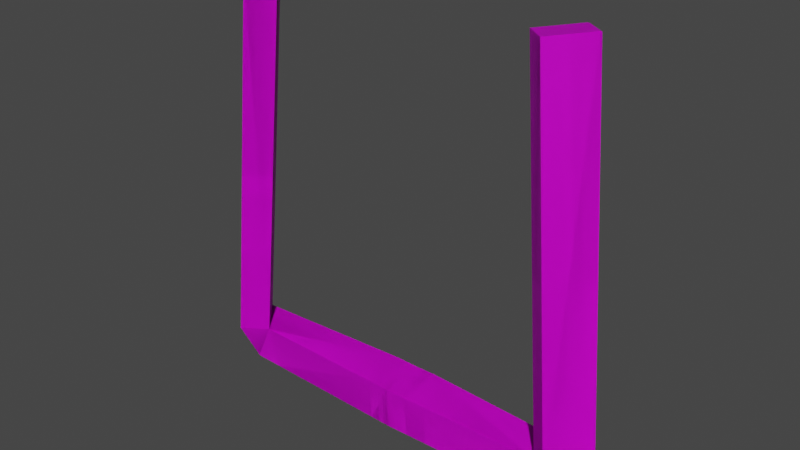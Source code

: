 # Source: untitled.blend  (saved by Blender 2.92.15; exported with 4.5.12 LTS)
import bpy
from mathutils import Matrix  # noqa: F401  (used for matrix-valued properties, if any)

bpy.ops.wm.read_factory_settings(use_empty=True)
scene = bpy.context.scene
scene.name = 'Scene'

# ---- collections
col_collection = bpy.data.collections.new('Collection'); scene.collection.children.link(col_collection)

# ---- images (referenced by path relative to the original .blend; pixels are not part of the script)
import os
ASSET_DIR = os.environ.get("B2B_ASSET_DIR", "")  # directory of the original .blend (textures are referenced by path, not embedded)
HERE = os.path.dirname(os.path.abspath(__file__))  # packed textures are extracted next to this script under _unpacked/

def load_image(name, relpath, width, height, colorspace="sRGB"):
    """Load a texture the original file referenced (path relative to the .blend, or extracted next to this script)."""
    p = next((c for c in (os.path.join(HERE, relpath), os.path.join(ASSET_DIR, relpath)) if relpath and os.path.exists(c)), "")
    if p:
        img = bpy.data.images.load(p, check_existing=True)
        img.name = name
    else:  # same state as the original file: an image datablock whose file is absent (Cycles renders it pink)
        img = bpy.data.images.new(name, width, height)
        img.source = "FILE"
        img.filepath = "//" + (relpath or name)
    img.colorspace_settings.name = colorspace
    return img
img_imphenziapalette01_png = load_image('ImphenziaPalette01.png', 'ImphenziaPalette01.png', 1024, 1024, 'sRGB')

# ---- materials (node trees are filled in below, after node groups)
mat_material = bpy.data.materials.new('Material')
mat_material.alpha_threshold = 0.0
mat_material.use_transparent_shadow = False
mat_material.line_color = (0.0, 0.0, 0.0, 1.0)

# ---- material node trees
mat_material.use_nodes = True; mat_material.node_tree.nodes.clear()
_N = mat_material.node_tree.nodes; _L = mat_material.node_tree.links
n0 = _N.new('ShaderNodeOutputMaterial'); n0.name = 'Material Output'; n0.location = (300, 300)
n1 = _N.new('ShaderNodeBsdfPrincipled'); n1.name = 'Principled BSDF'; n1.location = (10, 300)
n1.distribution = 'GGX'
n1.subsurface_method = 'BURLEY'
n1.inputs[2].default_value = 0.4
n1.inputs[3].default_value = 1.45
n1.inputs[27].default_value = (0.0, 0.0, 0.0, 1.0)
n1.inputs[28].default_value = 1.0
n2 = _N.new('ShaderNodeTexImage'); n2.name = 'Image Texture'; n2.location = (-412, 180)
n2.image = img_imphenziapalette01_png
n2.interpolation = 'Closest'
_L.new(n1.outputs[0], n0.inputs[0])
_L.new(n2.outputs[0], n1.inputs[0])
n0.is_active_output = True

# ---- world
world_world = bpy.data.worlds.new('World'); scene.world = world_world
world_world.use_nodes = True; world_world.node_tree.nodes.clear()
_N = world_world.node_tree.nodes; _L = world_world.node_tree.links
n0 = _N.new('ShaderNodeOutputWorld'); n0.name = 'World Output'; n0.location = (300, 300)
n1 = _N.new('ShaderNodeBackground'); n1.name = 'Background'; n1.location = (10, 300)
n1.inputs[0].default_value = (0.05088, 0.05088, 0.05088, 1.0)
_L.new(n1.outputs[0], n0.inputs[0])
n0.is_active_output = True
world_world.color = (0.05088, 0.05088, 0.05088)
world_world.use_sun_shadow = False
world_world.sun_shadow_jitter_overblur = 0.0

# ---- meshes
me_cube = bpy.data.meshes.new('Cube')
me_cube.from_pydata([(8.401, -0.4235, -1.059), (8.327, 1.57, -0.9221), (0.9459, 1.291, -0.8599), (1.02, -0.7032, -0.9964), (9.704, 0.007803, 1.117), (8.387, -1.496, 1.029), (0.9679, 1.155, 1.135), (1.042, -0.8389, 0.9989), (0.04301, -0.8768, 1.007), (-0.05332, 1.253, -0.8515), (-0.03139, 1.117, 1.144), (0.02108, -0.741, -0.988), (7.011, 1.521, -0.911), (7.085, -0.4734, -1.047), (8.718, 0.8761, 1.017), (7.402, -0.6274, 0.9293), (5.94, -0.3405, 17.93), (6.925, -1.209, 18.03), (8.241, 0.2947, 18.12), (7.256, 1.163, 18.02), (8.401, -0.4235, -1.059), (8.327, 1.57, -0.9221), (0.9459, 1.291, -0.8599), (1.02, -0.7032, -0.9964), (9.704, 0.007803, 1.117), (8.387, -1.496, 1.029), (0.9679, 1.155, 1.135), (1.042, -0.8389, 0.9989), (0.04301, -0.8768, 1.007), (-0.05332, 1.253, -0.8515), (-0.03139, 1.117, 1.144), (0.02108, -0.741, -0.988), (7.011, 1.521, -0.911), (7.085, -0.4734, -1.047), (8.718, 0.8761, 1.017), (7.402, -0.6274, 0.9293), (5.94, -0.3405, 17.93), (6.925, -1.209, 18.03), (8.241, 0.2947, 18.12), (7.256, 1.163, 18.02), (8.401, -0.4235, -1.059), (8.327, 1.57, -0.9221), (0.9459, 1.291, -0.8599), (1.02, -0.7032, -0.9964), (9.704, 0.007803, 1.117), (8.387, -1.496, 1.029), (0.9679, 1.155, 1.135), (1.042, -0.8389, 0.9989), (0.04301, -0.8768, 1.007), (-0.05332, 1.253, -0.8515), (-0.03139, 1.117, 1.144), (0.02108, -0.741, -0.988), (7.011, 1.521, -0.911), (7.085, -0.4734, -1.047), (8.718, 0.8761, 1.017), (7.402, -0.6274, 0.9293), (5.94, -0.3405, 17.93), (6.925, -1.209, 18.03), (8.241, 0.2947, 18.12), (7.256, 1.163, 18.02), (8.366, -0.4678, -1.042), (8.292, 1.526, -0.9057), (0.9108, 1.246, -0.8436), (0.9852, -0.7475, -0.98), (9.668, -0.03652, 1.133), (8.352, -1.54, 1.045), (0.9327, 1.111, 1.152), (1.007, -0.8832, 1.015), (0.007897, -0.9211, 1.024), (-0.08844, 1.209, -0.8351), (-0.0665, 1.073, 1.16), (-0.01404, -0.7854, -0.9716), (6.976, 1.476, -0.8946), (7.05, -0.5177, -1.031), (8.683, 0.8317, 1.034), (7.367, -0.6717, 0.9457), (5.905, -0.3848, 17.95), (6.89, -1.253, 18.05), (8.206, 0.2504, 18.14), (7.221, 1.119, 18.04), (8.401, -0.4235, -1.059), (8.327, 1.57, -0.9221), (0.9459, 1.291, -0.8599), (1.02, -0.7032, -0.9964), (9.704, 0.007803, 1.117), (8.387, -1.496, 1.029), (0.9679, 1.155, 1.135), (1.042, -0.8389, 0.9989), (0.04301, -0.8768, 1.007), (-0.05332, 1.253, -0.8515), (-0.03139, 1.117, 1.144), (0.02108, -0.741, -0.988), (7.011, 1.521, -0.911), (7.085, -0.4734, -1.047), (8.718, 0.8761, 1.017), (7.402, -0.6274, 0.9293), (5.94, -0.3405, 17.93), (6.925, -1.209, 18.03), (8.241, 0.2947, 18.12), (7.256, 1.163, 18.02), (8.401, -0.4235, -1.059), (8.327, 1.57, -0.9221), (0.9459, 1.291, -0.8599), (1.02, -0.7032, -0.9964), (9.704, 0.007803, 1.117), (8.387, -1.496, 1.029), (0.9679, 1.155, 1.135), (1.042, -0.8389, 0.9989), (0.04301, -0.8768, 1.007), (-0.05332, 1.253, -0.8515), (-0.03139, 1.117, 1.144), (0.02108, -0.741, -0.988), (7.011, 1.521, -0.911), (7.085, -0.4734, -1.047), (8.718, 0.8761, 1.017), (7.402, -0.6274, 0.9293), (5.94, -0.3405, 17.93), (6.925, -1.209, 18.03), (8.241, 0.2947, 18.12), (7.256, 1.163, 18.02), (8.401, -0.4235, -1.059), (8.327, 1.57, -0.9221), (0.9459, 1.291, -0.8599), (1.02, -0.7032, -0.9964), (9.704, 0.007803, 1.117), (8.387, -1.496, 1.029), (0.9679, 1.155, 1.135), (1.042, -0.8389, 0.9989), (0.04301, -0.8768, 1.007), (-0.05332, 1.253, -0.8515), (-0.03139, 1.117, 1.144), (0.02108, -0.741, -0.988), (7.011, 1.521, -0.911), (7.085, -0.4734, -1.047), (8.718, 0.8761, 1.017), (7.402, -0.6274, 0.9293), (5.94, -0.3405, 17.93), (6.925, -1.209, 18.03), (8.241, 0.2947, 18.12), (7.256, 1.163, 18.02), (8.366, -0.4678, -1.042), (8.292, 1.526, -0.9057), (0.9108, 1.246, -0.8436), (0.9852, -0.7475, -0.98), (9.668, -0.03652, 1.133), (8.352, -1.54, 1.045), (0.9327, 1.111, 1.152), (1.007, -0.8832, 1.015), (0.007897, -0.9211, 1.024), (-0.08844, 1.209, -0.8351), (-0.0665, 1.073, 1.16), (-0.01404, -0.7854, -0.9716), (6.976, 1.476, -0.8946), (7.05, -0.5177, -1.031), (8.683, 0.8317, 1.034), (7.367, -0.6717, 0.9457), (5.905, -0.3848, 17.95), (6.89, -1.253, 18.05), (8.206, 0.2504, 18.14), (7.221, 1.119, 18.04)], [], [(9, 10, 6, 2), (5, 4, 18, 17), (7, 3, 13, 15), (8, 11, 3, 7), (11, 9, 2, 3), (13, 12, 1, 0), (12, 14, 4, 1), (15, 13, 0, 5), (7, 6, 10, 8), (0, 1, 4, 5), (2, 6, 14, 12), (3, 2, 12, 13), (6, 7, 15, 14), (19, 16, 17, 18), (4, 14, 19, 18), (15, 5, 17, 16), (14, 15, 16, 19), (29, 30, 26, 22), (25, 24, 38, 37), (27, 23, 33, 35), (28, 31, 23, 27), (31, 29, 22, 23), (33, 32, 21, 20), (32, 34, 24, 21), (35, 33, 20, 25), (27, 26, 30, 28), (20, 21, 24, 25), (23, 22, 32, 33), (26, 27, 35, 34), (39, 36, 37, 38), (24, 34, 39, 38), (35, 25, 37, 36), (34, 35, 36, 39), (49, 50, 46, 42), (45, 44, 58, 57), (47, 43, 53, 55), (48, 51, 43, 47), (51, 49, 42, 43), (53, 52, 41, 40), (52, 54, 44, 41), (55, 53, 40, 45), (47, 46, 50, 48), (40, 41, 44, 45), (43, 42, 52, 53), (46, 47, 55, 54), (59, 56, 57, 58), (44, 54, 59, 58), (55, 45, 57, 56), (54, 55, 56, 59), (69, 70, 66, 62), (65, 64, 78, 77), (67, 63, 73, 75), (68, 71, 63, 67), (71, 69, 62, 63), (73, 72, 61, 60), (72, 74, 64, 61), (75, 73, 60, 65), (67, 66, 70, 68), (60, 61, 64, 65), (63, 62, 72, 73), (66, 67, 75, 74), (79, 76, 77, 78), (64, 74, 79, 78), (75, 65, 77, 76), (74, 75, 76, 79), (89, 90, 86, 82), (85, 84, 98, 97), (87, 83, 93, 95), (88, 91, 83, 87), (91, 89, 82, 83), (93, 92, 81, 80), (92, 94, 84, 81), (95, 93, 80, 85), (87, 86, 90, 88), (80, 81, 84, 85), (82, 86, 94, 92), (83, 82, 92, 93), (86, 87, 95, 94), (99, 96, 97, 98), (84, 94, 99, 98), (95, 85, 97, 96), (94, 95, 96, 99), (109, 110, 106, 102), (105, 104, 118, 117), (107, 103, 113, 115), (108, 111, 103, 107), (111, 109, 102, 103), (113, 112, 101, 100), (112, 114, 104, 101), (115, 113, 100, 105), (107, 106, 110, 108), (100, 101, 104, 105), (103, 102, 112, 113), (106, 107, 115, 114), (119, 116, 117, 118), (104, 114, 119, 118), (115, 105, 117, 116), (114, 115, 116, 119), (129, 130, 126, 122), (125, 124, 138, 137), (127, 123, 133, 135), (128, 131, 123, 127), (131, 129, 122, 123), (133, 132, 121, 120), (132, 134, 124, 121), (135, 133, 120, 125), (127, 126, 130, 128), (120, 121, 124, 125), (123, 122, 132, 133), (126, 127, 135, 134), (139, 136, 137, 138), (124, 134, 139, 138), (135, 125, 137, 136), (134, 135, 136, 139), (149, 150, 146, 142), (145, 144, 158, 157), (147, 143, 153, 155), (148, 151, 143, 147), (151, 149, 142, 143), (153, 152, 141, 140), (152, 154, 144, 141), (155, 153, 140, 145), (147, 146, 150, 148), (140, 141, 144, 145), (143, 142, 152, 153), (146, 147, 155, 154), (159, 156, 157, 158), (144, 154, 159, 158), (155, 145, 157, 156), (154, 155, 156, 159)])
_uv = me_cube.uv_layers.new(name='UVMap')
_uv.uv.foreach_set('vector', [0.4209, 0.2954, 0.4209, 0.2954, 0.4209, 0.2954, 0.4209, 0.2954, 0.4209, 0.2954, 0.4209, 0.2954, 0.4209, 0.2954, 0.4209, 0.2954, 0.4209, 0.2954, 0.4209, 0.2954, 0.4209, 0.2954, 0.4209, 0.2954, 0.4209, 0.2954, 0.4209, 0.2954, 0.4209, 0.2954, 0.4209, 0.2954, 0.4209, 0.2954, 0.4209, 0.2954, 0.4209, 0.2954, 0.4209, 0.2954, 0.4209, 0.2954, 0.4209, 0.2954, 0.4209, 0.2954, 0.4209, 0.2954, 0.4209, 0.2954, 0.4209, 0.2954, 0.4209, 0.2954, 0.4209, 0.2954, 0.4209, 0.2954, 0.4209, 0.2954, 0.4209, 0.2954, 0.4209, 0.2954, 0.4209, 0.2954, 0.4209, 0.2954, 0.4209, 0.2954, 0.4209, 0.2954, 0.4209, 0.2954, 0.4209, 0.2954, 0.4209, 0.2954, 0.4209, 0.2954, 0.4209, 0.2954, 0.4209, 0.2954, 0.4209, 0.2954, 0.4209, 0.2954, 0.4209, 0.2954, 0.4209, 0.2954, 0.4209, 0.2954, 0.4209, 0.2954, 0.4209, 0.2954, 0.4209, 0.2954, 0.4209, 0.2954, 0.4209, 0.2954, 0.4209, 0.2954, 0.4209, 0.2954, 0.4209, 0.2954, 0.4209, 0.2954, 0.4209, 0.2954, 0.4209, 0.2954, 0.4209, 0.2954, 0.4209, 0.2954, 0.4209, 0.2954, 0.4209, 0.2954, 0.4209, 0.2954, 0.4209, 0.2954, 0.4209, 0.2954, 0.4209, 0.2954, 0.4209, 0.2954, 0.4209, 0.2954, 0.4209, 0.2954, 0.4209, 0.2954, 0.4209, 0.2954, 0.4209, 0.2954, 0.4209, 0.2954, 0.4209, 0.2954, 0.4209, 0.2954, 0.4209, 0.2954, 0.4209, 0.2954, 0.4209, 0.2954, 0.4209, 0.2954, 0.4209, 0.2954, 0.4209, 0.2954, 0.4209, 0.2954, 0.4209, 0.2954, 0.4209, 0.2954, 0.4209, 0.2954, 0.4209, 0.2954, 0.4209, 0.2954, 0.4209, 0.2954, 0.4209, 0.2954, 0.4209, 0.2954, 0.4209, 0.2954, 0.4209, 0.2954, 0.4209, 0.2954, 0.4209, 0.2954, 0.4209, 0.2954, 0.4209, 0.2954, 0.4209, 0.2954, 0.4209, 0.2954, 0.4209, 0.2954, 0.4209, 0.2954, 0.4209, 0.2954, 0.4209, 0.2954, 0.4209, 0.2954, 0.4209, 0.2954, 0.4209, 0.2954, 0.4209, 0.2954, 0.4209, 0.2954, 0.4209, 0.2954, 0.4209, 0.2954, 0.4209, 0.2954, 0.4209, 0.2954, 0.4209, 0.2954, 0.4209, 0.2954, 0.4209, 0.2954, 0.4209, 0.2954, 0.4209, 0.2954, 0.4209, 0.2954, 0.4209, 0.2954, 0.4209, 0.2954, 0.4209, 0.2954, 0.4209, 0.2954, 0.4209, 0.2954, 0.4209, 0.2954, 0.4209, 0.2954, 0.4209, 0.2954, 0.4209, 0.2954, 0.4209, 0.2954, 0.4209, 0.2954, 0.4209, 0.2954, 0.4209, 0.2954, 0.4209, 0.2954, 0.4209, 0.2954, 0.4209, 0.2954, 0.4209, 0.2954, 0.4209, 0.2954, 0.4209, 0.2954, 0.4209, 0.2954, 0.4209, 0.2954, 0.4209, 0.2954, 0.4209, 0.2954, 0.4209, 0.2954, 0.4209, 0.2954, 0.4209, 0.2954, 0.4209, 0.2954, 0.4209, 0.2954, 0.4209, 0.2954, 0.4209, 0.2954, 0.4209, 0.2954, 0.4209, 0.2954, 0.4209, 0.2954, 0.4209, 0.2954, 0.4209, 0.2954, 0.4209, 0.2954, 0.4209, 0.2954, 0.4209, 0.2954, 0.4209, 0.2954, 0.4209, 0.2954, 0.4209, 0.2954, 0.4209, 0.2954, 0.4209, 0.2954, 0.4209, 0.2954, 0.4209, 0.2954, 0.4209, 0.2954, 0.4209, 0.2954, 0.4209, 0.2954, 0.4209, 0.2954, 0.4209, 0.2954, 0.4209, 0.2954, 0.4209, 0.2954, 0.4209, 0.2954, 0.4209, 0.2954, 0.4209, 0.2954, 0.4209, 0.2954, 0.4209, 0.2954, 0.4209, 0.2954, 0.4209, 0.2954, 0.4209, 0.2954, 0.4209, 0.2954, 0.4209, 0.2954, 0.4209, 0.2954, 0.4209, 0.2954, 0.4209, 0.2954, 0.4209, 0.2954, 0.4209, 0.2954, 0.4209, 0.2954, 0.4209, 0.2954, 0.4209, 0.2954, 0.4209, 0.2954, 0.4209, 0.2954, 0.4209, 0.2954, 0.4209, 0.2954, 0.4209, 0.2954, 0.4209, 0.2954, 0.4209, 0.2954, 0.4209, 0.2954, 0.4209, 0.2954, 0.4209, 0.2954, 0.4209, 0.2954, 0.4209, 0.2954, 0.4209, 0.2954, 0.4209, 0.2954, 0.4209, 0.2954, 0.4209, 0.2954, 0.4209, 0.2954, 0.4209, 0.2954, 0.4209, 0.2954, 0.4209, 0.2954, 0.4209, 0.2954, 0.4209, 0.2954, 0.4209, 0.2954, 0.4209, 0.2954, 0.4209, 0.2954, 0.4209, 0.2954, 0.4209, 0.2954, 0.4209, 0.2954, 0.4209, 0.2954, 0.4209, 0.2954, 0.4209, 0.2954, 0.4209, 0.2954, 0.4209, 0.2954, 0.4209, 0.2954, 0.4209, 0.2954, 0.4209, 0.2954, 0.4209, 0.2954, 0.4209, 0.2954, 0.4209, 0.2954, 0.4209, 0.2954, 0.4209, 0.2954, 0.4209, 0.2954, 0.4209, 0.2954, 0.4209, 0.2954, 0.4209, 0.2954, 0.4209, 0.2954, 0.4209, 0.2954, 0.4209, 0.2954, 0.4209, 0.2954, 0.4209, 0.2954, 0.4209, 0.2954, 0.4209, 0.2954, 0.4209, 0.2954, 0.4209, 0.2954, 0.4209, 0.2954, 0.4209, 0.2954, 0.4209, 0.2954, 0.4209, 0.2954, 0.4209, 0.2954, 0.4209, 0.2954, 0.4209, 0.2954, 0.4209, 0.2954, 0.4209, 0.2954, 0.4209, 0.2954, 0.4209, 0.2954, 0.4209, 0.2954, 0.4209, 0.2954, 0.4209, 0.2954, 0.4209, 0.2954, 0.4209, 0.2954, 0.4209, 0.2954, 0.4209, 0.2954, 0.4209, 0.2954, 0.4209, 0.2954, 0.4209, 0.2954, 0.4209, 0.2954, 0.4209, 0.2954, 0.4209, 0.2954, 0.4209, 0.2954, 0.4209, 0.2954, 0.4209, 0.2954, 0.4209, 0.2954, 0.4209, 0.2954, 0.4209, 0.2954, 0.4209, 0.2954, 0.4209, 0.2954, 0.4209, 0.2954, 0.4209, 0.2954, 0.4209, 0.2954, 0.4209, 0.2954, 0.4209, 0.2954, 0.4209, 0.2954, 0.4209, 0.2954, 0.4209, 0.2954, 0.4209, 0.2954, 0.4209, 0.2954, 0.4209, 0.2954, 0.4209, 0.2954, 0.4209, 0.2954, 0.4209, 0.2954, 0.4209, 0.2954, 0.4209, 0.2954, 0.4209, 0.2954, 0.4209, 0.2954, 0.4209, 0.2954, 0.4209, 0.2954, 0.4209, 0.2954, 0.4209, 0.2954, 0.4209, 0.2954, 0.4209, 0.2954, 0.4209, 0.2954, 0.4209, 0.2954, 0.4209, 0.2954, 0.4209, 0.2954, 0.4209, 0.2954, 0.4209, 0.2954, 0.4209, 0.2954, 0.4209, 0.2954, 0.4209, 0.2954, 0.4209, 0.2954, 0.4209, 0.2954, 0.4209, 0.2954, 0.4209, 0.2954, 0.4209, 0.2954, 0.4209, 0.2954, 0.4209, 0.2954, 0.4209, 0.2954, 0.4209, 0.2954, 0.4209, 0.2954, 0.4209, 0.2954, 0.4209, 0.2954, 0.4209, 0.2954, 0.4209, 0.2954, 0.4209, 0.2954, 0.4209, 0.2954, 0.4209, 0.2954, 0.4209, 0.2954, 0.4209, 0.2954, 0.4209, 0.2954, 0.4209, 0.2954, 0.4209, 0.2954, 0.4209, 0.2954, 0.4209, 0.2954, 0.4209, 0.2954, 0.4209, 0.2954, 0.4209, 0.2954, 0.4209, 0.2954, 0.4209, 0.2954, 0.4209, 0.2954, 0.4209, 0.2954, 0.4209, 0.2954, 0.4209, 0.2954, 0.4209, 0.2954, 0.4209, 0.2954, 0.4209, 0.2954, 0.4209, 0.2954, 0.4209, 0.2954, 0.4209, 0.2954, 0.4209, 0.2954, 0.4209, 0.2954, 0.4209, 0.2954, 0.4209, 0.2954, 0.4209, 0.2954, 0.4209, 0.2954, 0.4209, 0.2954, 0.4209, 0.2954, 0.4209, 0.2954, 0.4209, 0.2954, 0.4209, 0.2954, 0.4209, 0.2954, 0.4209, 0.2954, 0.4209, 0.2954, 0.4209, 0.2954, 0.4209, 0.2954, 0.4209, 0.2954, 0.4209, 0.2954, 0.4209, 0.2954, 0.4209, 0.2954, 0.4209, 0.2954, 0.4209, 0.2954, 0.4209, 0.2954, 0.4209, 0.2954, 0.4209, 0.2954, 0.4209, 0.2954, 0.4209, 0.2954, 0.4209, 0.2954, 0.4209, 0.2954, 0.4209, 0.2954, 0.4209, 0.2954, 0.4209, 0.2954, 0.4209, 0.2954, 0.4209, 0.2954, 0.4209, 0.2954, 0.4209, 0.2954, 0.4209, 0.2954, 0.4209, 0.2954, 0.4209, 0.2954, 0.4209, 0.2954, 0.4209, 0.2954, 0.4209, 0.2954, 0.4209, 0.2954, 0.4209, 0.2954, 0.4209, 0.2954, 0.4209, 0.2954, 0.4209, 0.2954, 0.4209, 0.2954, 0.4209, 0.2954, 0.4209, 0.2954, 0.4209, 0.2954, 0.4209, 0.2954, 0.4209, 0.2954, 0.4209, 0.2954, 0.4209, 0.2954, 0.4209, 0.2954, 0.4209, 0.2954, 0.4209, 0.2954, 0.4209, 0.2954, 0.4209, 0.2954, 0.4209, 0.2954, 0.4209, 0.2954, 0.4209, 0.2954, 0.4209, 0.2954, 0.4209, 0.2954, 0.4209, 0.2954, 0.4209, 0.2954, 0.4209, 0.2954, 0.4209, 0.2954, 0.4209, 0.2954, 0.4209, 0.2954, 0.4209, 0.2954, 0.4209, 0.2954, 0.4209, 0.2954, 0.4209, 0.2954, 0.4209, 0.2954, 0.4209, 0.2954, 0.4209, 0.2954, 0.4209, 0.2954, 0.4209, 0.2954, 0.4209, 0.2954, 0.4209, 0.2954, 0.4209, 0.2954, 0.4209, 0.2954, 0.4209, 0.2954, 0.4209, 0.2954, 0.4209, 0.2954, 0.4209, 0.2954, 0.4209, 0.2954, 0.4209, 0.2954, 0.4209, 0.2954, 0.4209, 0.2954, 0.4209, 0.2954, 0.4209, 0.2954, 0.4209, 0.2954, 0.4209, 0.2954, 0.4209, 0.2954, 0.4209, 0.2954, 0.4209, 0.2954, 0.4209, 0.2954, 0.4209, 0.2954, 0.4209, 0.2954, 0.4209, 0.2954, 0.4209, 0.2954, 0.4209, 0.2954, 0.4209, 0.2954, 0.4209, 0.2954, 0.4209, 0.2954, 0.4209, 0.2954, 0.4209, 0.2954, 0.4209, 0.2954, 0.4209, 0.2954, 0.4209, 0.2954, 0.4209, 0.2954, 0.4209, 0.2954, 0.4209, 0.2954, 0.4209, 0.2954, 0.4209, 0.2954, 0.4209, 0.2954, 0.4209, 0.2954, 0.4209, 0.2954, 0.4209, 0.2954, 0.4209, 0.2954, 0.4209, 0.2954, 0.4209, 0.2954, 0.4209, 0.2954, 0.4209, 0.2954, 0.4209, 0.2954, 0.4209, 0.2954, 0.4209, 0.2954, 0.4209, 0.2954, 0.4209, 0.2954, 0.4209, 0.2954, 0.4209, 0.2954, 0.4209, 0.2954, 0.4209, 0.2954, 0.4209, 0.2954, 0.4209, 0.2954, 0.4209, 0.2954, 0.4209, 0.2954, 0.4209, 0.2954, 0.4209, 0.2954, 0.4209, 0.2954, 0.4209, 0.2954, 0.4209, 0.2954, 0.4209, 0.2954, 0.4209, 0.2954, 0.4209, 0.2954, 0.4209, 0.2954, 0.4209, 0.2954, 0.4209, 0.2954, 0.4209, 0.2954, 0.4209, 0.2954, 0.4209, 0.2954, 0.4209, 0.2954, 0.4209, 0.2954, 0.4209, 0.2954, 0.4209, 0.2954, 0.4209, 0.2954, 0.4209, 0.2954, 0.4209, 0.2954, 0.4209, 0.2954, 0.4209, 0.2954, 0.4209, 0.2954, 0.4209, 0.2954, 0.4209, 0.2954, 0.4209, 0.2954, 0.4209, 0.2954, 0.4209, 0.2954, 0.4209, 0.2954, 0.4209, 0.2954, 0.4209, 0.2954, 0.4209, 0.2954, 0.4209, 0.2954, 0.4209, 0.2954])
me_cube.materials.append(mat_material)
me_cube.use_remesh_preserve_volume = False
me_cube.use_remesh_preserve_attributes = False
me_cube.use_mirror_vertex_groups = False
me_cube.update()

# ---- objects
ob_cube = bpy.data.objects.new('Cube', me_cube)

# ---- transforms, parenting, visibility, modifiers, constraints
ob_cube.location = (0.0, 0.0, 0.0)
ob_cube.lock_rotations_4d = False
ob_cube.empty_display_type = 'ARROWS'
ob_cube.lineart.crease_threshold = 0.0
_m = ob_cube.modifiers.new('Mirror', 'MIRROR')

# ---- collection membership
col_collection.objects.link(ob_cube)

# ---- scene / render settings (as saved in the file)
scene.frame_start = 1; scene.frame_end = 250; scene.frame_set(1)
scene.render.engine = 'BLENDER_EEVEE_NEXT'
scene.cycles.use_denoising = False
scene.cycles.samples = 128
scene.cycles.sampling_pattern = 'TABULATED_SOBOL'
scene.cycles.use_adaptive_sampling = False
scene.cycles.use_light_tree = False
scene.view_settings.view_transform = 'Filmic'
bpy.context.view_layer.update()

# ---- added for rendering (the .blend has no active camera and no usable light): camera, sun
cam_auto = bpy.data.cameras.new('AutoCamera')
cam_auto.lens = 50.0
cam_auto.sensor_width = 36.0
cam_auto.clip_end = 1000.0
ob_auto_camera = bpy.data.objects.new('AutoCamera', cam_auto)
scene.collection.objects.link(ob_auto_camera)
ob_auto_camera.location = (25.4177, -30.486, 28.8725)
ob_auto_camera.rotation_euler = (1.09748, -7.21219e-08, 0.694738)
scene.camera = ob_auto_camera
light_auto_sun = bpy.data.lights.new('AutoSun', 'SUN')
light_auto_sun.energy = 3.0
light_auto_sun.angle = 0.0523599
ob_auto_sun = bpy.data.objects.new('AutoSun', light_auto_sun)
scene.collection.objects.link(ob_auto_sun)
ob_auto_sun.rotation_euler = (0.872665, 0.174533, 0.523599)
bpy.context.view_layer.update()
